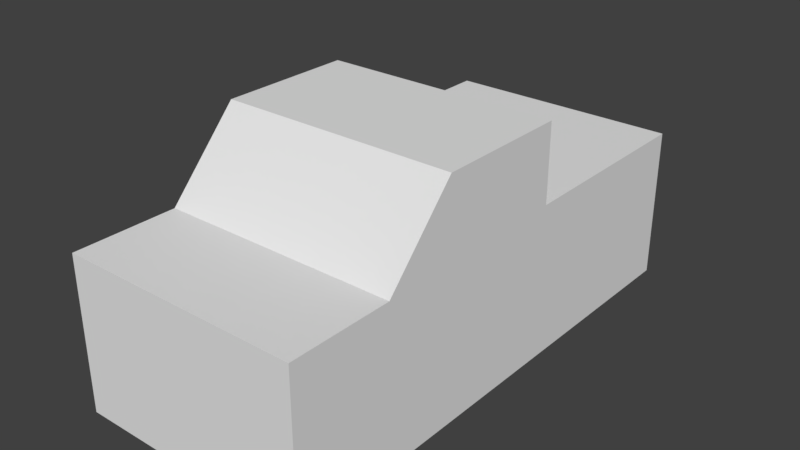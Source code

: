 # Source: truck.blend  (saved by Blender 2.79.0; exported with 4.5.12 LTS)
import bpy
from mathutils import Matrix  # noqa: F401  (used for matrix-valued properties, if any)

bpy.ops.wm.read_factory_settings(use_empty=True)
scene = bpy.context.scene
scene.name = 'Scene'

# ---- collections
col_collection_1 = bpy.data.collections.new('Collection 1'); scene.collection.children.link(col_collection_1)

# ---- world
world_world = bpy.data.worlds.new('World'); scene.world = world_world
world_world.color = (0.05088, 0.05088, 0.05088)
world_world.use_sun_shadow = False
world_world.sun_shadow_jitter_overblur = 0.0
world_world.cycles.sampling_method = 'MANUAL'

# ---- meshes
me_cube_004 = bpy.data.meshes.new('Cube.004')
me_cube_004.from_pydata([(2.311, -4.894, -2.082), (2.311, -4.894, 0.8882), (2.311, -2.894, -2.082), (2.311, -2.894, 0.8882), (2.311, -0.8936, -2.082), (2.311, -0.8936, 0.8882), (2.311, 1.106, -2.082), (2.311, 1.106, 0.8882), (2.311, 3.106, -2.082), (2.311, 3.106, 0.8882), (2.311, -1.508, 2.387), (2.311, -0.8936, 2.387), (2.311, 1.106, 2.387), (2.311, 5.116, -2.082), (2.311, 5.116, 0.8882), (-2.311, -4.894, -2.082), (-2.311, -4.894, 0.8882), (-2.311, -2.894, -2.082), (-2.311, -2.894, 0.8882), (-2.311, -0.8936, -2.082), (-2.311, -0.8936, 0.8882), (-2.311, 1.106, -2.082), (-2.311, 1.106, 0.8882), (-2.311, 3.106, -2.082), (-2.311, 3.106, 0.8882), (-2.311, -1.508, 2.387), (-2.311, -0.8936, 2.387), (-2.311, 1.106, 2.387), (-2.311, 5.116, -2.082), (-2.311, 5.116, 0.8882)], [], [(2, 5, 3), (1, 2, 3), (15, 1, 16), (4, 7, 5), (6, 9, 7), (7, 11, 5), (24, 7, 9), (26, 10, 11), (5, 10, 3), (27, 11, 12), (25, 3, 10), (28, 14, 13), (8, 14, 9), (27, 7, 22), (1, 18, 16), (20, 17, 18), (17, 16, 18), (22, 19, 20), (24, 21, 22), (26, 22, 20), (25, 20, 18), (29, 23, 24), (29, 9, 14), (2, 4, 5), (1, 0, 2), (15, 0, 1), (4, 6, 7), (6, 8, 9), (7, 12, 11), (24, 22, 7), (26, 25, 10), (5, 11, 10), (27, 26, 11), (25, 18, 3), (28, 29, 14), (8, 13, 14), (27, 12, 7), (1, 3, 18), (20, 19, 17), (17, 15, 16), (22, 21, 19), (24, 23, 21), (26, 27, 22), (25, 26, 20), (29, 28, 23), (29, 24, 9)])
_uv = me_cube_004.uv_layers.new(name='Cube_004-mesh-map-0')
_uv.uv.foreach_set('vector', [0.3054, 0.5474, 0.5084, 0.4107, 0.5084, 0.5474, 0.5084, 0.6841, 0.3054, 0.5474, 0.5084, 0.5474, 0.6108, 0.6318, 0.8138, 0.3159, 0.8138, 0.6318, 0.3054, 0.4107, 0.5084, 0.274, 0.5084, 0.4107, 0.3054, 0.274, 0.5084, 0.1373, 0.5084, 0.274, 0.5084, 0.274, 0.6108, 0.4107, 0.5084, 0.4107, 0.7481, 3.259e-08, 0.8848, 0.3159, 0.7481, 0.3159, 0.9505, 0.3159, 0.9925, 0.6318, 0.9505, 0.6318, 0.5084, 0.4107, 0.6108, 0.4527, 0.5084, 0.5474, 0.8138, 0.3159, 0.9505, 0.6318, 0.8138, 0.6318, 0.1024, 1.0, 0.0, 0.6841, 0.1024, 0.6841, 0.6108, 0.6318, 0.8138, 0.9477, 0.6108, 0.9477, 0.3054, 0.1373, 0.5084, 3.259e-08, 0.5084, 0.1373, 0.8848, 0.3159, 0.9873, 1.629e-08, 0.9873, 0.3159, 0.9505, 0.9477, 0.8138, 0.6318, 0.9505, 0.6318, 0.1024, 0.4107, 0.3054, 0.5474, 0.1024, 0.5474, 0.3054, 0.5474, 0.1024, 0.6841, 0.1024, 0.5474, 0.1024, 0.274, 0.3054, 0.4107, 0.1024, 0.4107, 0.1024, 0.1373, 0.3054, 0.274, 0.1024, 0.274, 4.888e-08, 0.4107, 0.1024, 0.274, 0.1024, 0.4107, 6.518e-08, 0.4527, 0.1024, 0.4107, 0.1024, 0.5474, 0.1024, 9.777e-08, 0.3054, 0.1373, 0.1024, 0.1373, 0.6108, 6.518e-08, 0.7481, 0.3159, 0.6108, 0.3159, 0.3054, 0.5474, 0.3054, 0.4107, 0.5084, 0.4107, 0.5084, 0.6841, 0.3054, 0.6841, 0.3054, 0.5474, 0.6108, 0.6318, 0.6108, 0.3159, 0.8138, 0.3159, 0.3054, 0.4107, 0.3054, 0.274, 0.5084, 0.274, 0.3054, 0.274, 0.3054, 0.1373, 0.5084, 0.1373, 0.5084, 0.274, 0.6108, 0.274, 0.6108, 0.4107, 0.7481, 3.259e-08, 0.8848, 0.0, 0.8848, 0.3159, 0.9505, 0.3159, 0.9925, 0.3159, 0.9925, 0.6318, 0.5084, 0.4107, 0.6108, 0.4107, 0.6108, 0.4527, 0.8138, 0.3159, 0.9505, 0.3159, 0.9505, 0.6318, 0.1024, 1.0, 1.467e-07, 1.0, 0.0, 0.6841, 0.6108, 0.6318, 0.8138, 0.6318, 0.8138, 0.9477, 0.3054, 0.1373, 0.3054, 0.0, 0.5084, 3.259e-08, 0.8848, 0.3159, 0.8848, 0.0, 0.9873, 1.629e-08, 0.9505, 0.9477, 0.8138, 0.9477, 0.8138, 0.6318, 0.1024, 0.4107, 0.3054, 0.4107, 0.3054, 0.5474, 0.3054, 0.5474, 0.3054, 0.6841, 0.1024, 0.6841, 0.1024, 0.274, 0.3054, 0.274, 0.3054, 0.4107, 0.1024, 0.1373, 0.3054, 0.1373, 0.3054, 0.274, 4.888e-08, 0.4107, 0.0, 0.274, 0.1024, 0.274, 6.518e-08, 0.4527, 4.888e-08, 0.4107, 0.1024, 0.4107, 0.1024, 9.777e-08, 0.3054, 0.0, 0.3054, 0.1373, 0.6108, 6.518e-08, 0.7481, 3.259e-08, 0.7481, 0.3159])
me_cube_004.use_remesh_preserve_volume = False
me_cube_004.use_remesh_preserve_attributes = False
me_cube_004.use_mirror_vertex_groups = False
me_cube_004.update()

# ---- objects
ob_truck = bpy.data.objects.new('Truck', me_cube_004)

# ---- transforms, parenting, visibility, modifiers, constraints
ob_truck.location = (0.0, 0.0, 2.098)
ob_truck.lineart.crease_threshold = 0.0

# ---- collection membership
col_collection_1.objects.link(ob_truck)

# ---- scene / render settings (as saved in the file)
scene.frame_start = 1; scene.frame_end = 250; scene.frame_set(1)
scene.render.engine = 'BLENDER_EEVEE_NEXT'
scene.render.resolution_percentage = 50
scene.render.dither_intensity = 0.0
scene.cycles.use_denoising = False
scene.cycles.samples = 128
scene.cycles.sampling_pattern = 'TABULATED_SOBOL'
scene.cycles.use_adaptive_sampling = False
scene.cycles.use_light_tree = False
scene.cycles.blur_glossy = 0.0
scene.cycles.sample_clamp_indirect = 0.0
scene.view_settings.view_transform = 'Standard'
bpy.context.view_layer.update()

# ---- added for rendering (the .blend has no active camera and no usable light): camera, sun
cam_auto = bpy.data.cameras.new('AutoCamera')
cam_auto.lens = 50.0
cam_auto.sensor_width = 36.0
cam_auto.clip_end = 1000.0
ob_auto_camera = bpy.data.objects.new('AutoCamera', cam_auto)
scene.collection.objects.link(ob_auto_camera)
ob_auto_camera.location = (11.0067, -13.0969, 11.0562)
ob_auto_camera.rotation_euler = (1.09748, -7.21219e-08, 0.694738)
scene.camera = ob_auto_camera
light_auto_sun = bpy.data.lights.new('AutoSun', 'SUN')
light_auto_sun.energy = 3.0
light_auto_sun.angle = 0.0523599
ob_auto_sun = bpy.data.objects.new('AutoSun', light_auto_sun)
scene.collection.objects.link(ob_auto_sun)
ob_auto_sun.rotation_euler = (0.872665, 0.174533, 0.523599)
bpy.context.view_layer.update()
